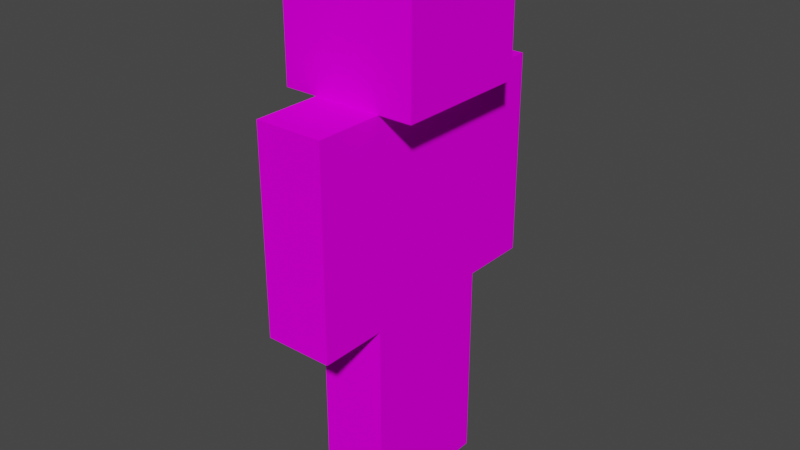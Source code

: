 # Source: DefaultHumanoid.blend  (saved by Blender 2.83.19; exported with 4.5.12 LTS)
import bpy
from mathutils import Matrix  # noqa: F401  (used for matrix-valued properties, if any)

bpy.ops.wm.read_factory_settings(use_empty=True)
scene = bpy.context.scene
scene.name = 'Scene'

# ---- collections
col_collection = bpy.data.collections.new('Collection'); scene.collection.children.link(col_collection)

# ---- images (referenced by path relative to the original .blend; pixels are not part of the script)
import os
ASSET_DIR = os.environ.get("B2B_ASSET_DIR", "")  # directory of the original .blend (textures are referenced by path, not embedded)
HERE = os.path.dirname(os.path.abspath(__file__))  # packed textures are extracted next to this script under _unpacked/

def load_image(name, relpath, width, height, colorspace="sRGB"):
    """Load a texture the original file referenced (path relative to the .blend, or extracted next to this script)."""
    p = next((c for c in (os.path.join(HERE, relpath), os.path.join(ASSET_DIR, relpath)) if relpath and os.path.exists(c)), "")
    if p:
        img = bpy.data.images.load(p, check_existing=True)
        img.name = name
    else:  # same state as the original file: an image datablock whose file is absent (Cycles renders it pink)
        img = bpy.data.images.new(name, width, height)
        img.source = "FILE"
        img.filepath = "//" + (relpath or name)
    img.colorspace_settings.name = colorspace
    return img
img_default_humanoid_png = load_image('default_humanoid.png', 'default_humanoid.png', 1024, 1024, 'sRGB')

# ---- materials (node trees are filled in below, after node groups)
mat_defaulthumanoid = bpy.data.materials.new('DefaultHumanoid')
mat_defaulthumanoid.use_transparent_shadow = False

# ---- material node trees
mat_defaulthumanoid.use_nodes = True; mat_defaulthumanoid.node_tree.nodes.clear()
_N = mat_defaulthumanoid.node_tree.nodes; _L = mat_defaulthumanoid.node_tree.links
n0 = _N.new('ShaderNodeOutputMaterial'); n0.name = 'Material Output'; n0.location = (300, 300)
n1 = _N.new('ShaderNodeTexImage'); n1.name = 'Image Texture'; n1.location = (-324, 242)
n1.image = img_default_humanoid_png
n1.interpolation = 'Closest'
n2 = _N.new('ShaderNodeTexCoord'); n2.name = 'Texture Coordinate'; n2.location = (-572, 74)
n3 = _N.new('ShaderNodeBsdfPrincipled'); n3.name = 'Principled BSDF'; n3.location = (-21, 303)
n3.distribution = 'GGX'
n3.subsurface_method = 'BURLEY'
n3.inputs[2].default_value = 0.0
n3.inputs[3].default_value = 1.45
n3.inputs[13].default_value = 0.0
n3.inputs[20].default_value = 0.0
n3.inputs[27].default_value = (0.0, 0.0, 0.0, 1.0)
n3.inputs[28].default_value = 1.0
_L.new(n1.outputs[0], n3.inputs[0])
_L.new(n2.outputs[2], n1.inputs[0])
_L.new(n3.outputs[0], n0.inputs[0])
n0.is_active_output = True

# ---- world
world_world = bpy.data.worlds.new('World'); scene.world = world_world
world_world.use_nodes = True; world_world.node_tree.nodes.clear()
_N = world_world.node_tree.nodes; _L = world_world.node_tree.links
n0 = _N.new('ShaderNodeOutputWorld'); n0.name = 'World Output'; n0.location = (300, 300)
n1 = _N.new('ShaderNodeBackground'); n1.name = 'Background'; n1.location = (10, 300)
n1.inputs[0].default_value = (0.05088, 0.05088, 0.05088, 1.0)
_L.new(n1.outputs[0], n0.inputs[0])
n0.is_active_output = True
world_world.color = (0.05088, 0.05088, 0.05088)
world_world.use_sun_shadow = False
world_world.sun_shadow_jitter_overblur = 0.0

# ---- meshes
me_cube_001 = bpy.data.meshes.new('Cube.001')
me_cube_001.from_pydata([(-0.5, -0.5, 4.768e-07), (-0.5, -0.5, 1.0), (-0.5, 0.5, 4.768e-07), (-0.5, 0.5, 1.0), (0.5, -0.5, 4.768e-07), (0.5, -0.5, 1.0), (0.5, 0.5, 4.768e-07), (0.5, 0.5, 1.0)], [], [(0, 1, 3, 2), (2, 3, 7, 6), (6, 7, 5, 4), (4, 5, 1, 0), (2, 6, 4, 0), (7, 3, 1, 5)])
_uv = me_cube_001.uv_layers.new(name='UVMap')
_uv.uv.foreach_set('vector', [0.5, 0.5, 0.5, 0.75, 0.375, 0.75, 0.375, 0.5, 0.375, 0.5, 0.375, 0.75, 0.25, 0.75, 0.25, 0.5, 0.25, 0.5, 0.25, 0.75, 0.125, 0.75, 0.125, 0.5, 0.125, 0.5, 0.125, 0.75, 0.0, 0.75, 0.0, 0.5, 0.375, 0.75, 0.375, 1.0, 0.25, 1.0, 0.25, 0.75, 0.25, 0.75, 0.25, 1.0, 0.125, 1.0, 0.125, 0.75])
me_cube_001.materials.append(mat_defaulthumanoid)
me_cube_001.use_remesh_fix_poles = True
me_cube_001.use_remesh_preserve_attributes = False
me_cube_001.use_mirror_vertex_groups = False
me_cube_001.update()
me_cube_003 = bpy.data.meshes.new('Cube.003')
me_cube_003.from_pydata([(-0.25, -0.5, 0.0), (-0.25, 0.5, 0.0), (-0.25, -0.5, 1.5), (0.25, -0.5, 0.0), (0.25, 0.5, 0.0), (0.25, -0.5, 1.5), (0.25, 0.5, 1.5), (-0.25, 0.5, 1.5)], [], [(1, 4, 3, 0), (0, 2, 7, 1), (3, 5, 2, 0), (4, 6, 5, 3), (6, 7, 2, 5), (1, 7, 6, 4)])
_uv = me_cube_003.uv_layers.new(name='UVMap')
_uv.uv.foreach_set('vector', [0.875, 0.875, 0.875, 1.0, 0.75, 1.0, 0.75, 0.875, 0.9375, 0.5, 0.9375, 0.875, 0.8125, 0.875, 0.8125, 0.5, 0.625, 0.5, 0.625, 0.875, 0.5625, 0.875, 0.5625, 0.5, 0.75, 0.5, 0.75, 0.875, 0.625, 0.875, 0.625, 0.5, 0.75, 0.875, 0.75, 1.0, 0.625, 1.0, 0.625, 0.875, 0.8125, 0.5, 0.8125, 0.875, 0.75, 0.875, 0.75, 0.5])
me_cube_003.materials.append(mat_defaulthumanoid)
me_cube_003.use_remesh_fix_poles = True
me_cube_003.use_remesh_preserve_attributes = False
me_cube_003.use_mirror_vertex_groups = False
me_cube_003.update()
me_cube_004 = bpy.data.meshes.new('Cube.004')
me_cube_004.from_pydata([(-0.25, 0.5, 0.25), (-0.25, 0.5, -1.25), (-0.25, 0.0, 0.25), (0.25, 0.5, 0.25), (0.25, 0.5, -1.25), (0.25, 0.0, 0.25), (0.25, 0.0, -1.25), (-0.25, 0.0, -1.25)], [], [(1, 0, 3, 4), (7, 2, 0, 1), (3, 0, 2, 5), (4, 3, 5, 6), (6, 5, 2, 7), (1, 4, 6, 7)])
_uv = me_cube_004.uv_layers.new(name='UVMap')
_uv.uv.foreach_set('vector', [0.4375, 0.0, 0.4375, 0.375, 0.375, 0.375, 0.375, 0.0, 0.5, 0.0, 0.5, 0.375, 0.4375, 0.375, 0.4375, 0.0, 0.375, 0.375, 0.375, 0.5, 0.3125, 0.5, 0.3125, 0.375, 0.375, 0.0, 0.375, 0.375, 0.3125, 0.375, 0.3125, 0.0, 0.3125, 0.0, 0.3125, 0.375, 0.25, 0.375, 0.25, 0.0, 0.4375, 0.375, 0.4375, 0.5, 0.375, 0.5, 0.375, 0.375])
me_cube_004.materials.append(mat_defaulthumanoid)
me_cube_004.use_remesh_fix_poles = True
me_cube_004.use_remesh_preserve_attributes = False
me_cube_004.use_mirror_vertex_groups = False
me_cube_004.update()
me_cube_005 = bpy.data.meshes.new('Cube.005')
me_cube_005.from_pydata([(-0.25, 0.0, 0.25), (-0.25, 0.0, -1.25), (-0.25, -0.5, 0.25), (0.25, 0.0, 0.25), (0.25, 0.0, -1.25), (0.25, -0.5, 0.25), (0.25, -0.5, -1.25), (-0.25, -0.5, -1.25)], [], [(1, 0, 3, 4), (7, 2, 0, 1), (3, 0, 2, 5), (4, 3, 5, 6), (6, 5, 2, 7), (1, 4, 6, 7)])
_uv = me_cube_005.uv_layers.new(name='UVMap')
_uv.uv.foreach_set('vector', [0.1875, 0.0, 0.1875, 0.375, 0.125, 0.375, 0.125, 0.0, 0.25, 0.0, 0.25, 0.375, 0.1875, 0.375, 0.1875, 0.0, 0.125, 0.375, 0.125, 0.5, 0.0625, 0.5, 0.0625, 0.375, 0.125, 0.0, 0.125, 0.375, 0.0625, 0.375, 0.0625, 0.0, 0.0625, 0.0, 0.0625, 0.375, 0.0, 0.375, 0.0, 0.0, 0.1875, 0.375, 0.1875, 0.5, 0.125, 0.5, 0.125, 0.375])
me_cube_005.materials.append(mat_defaulthumanoid)
me_cube_005.use_remesh_fix_poles = True
me_cube_005.use_remesh_preserve_attributes = False
me_cube_005.use_mirror_vertex_groups = False
me_cube_005.update()
me_cube_006 = bpy.data.meshes.new('Cube.006')
me_cube_006.from_pydata([(-0.25, 0.25, 0.0), (-0.25, 0.25, -1.5), (-0.25, -0.25, 0.0), (0.25, 0.25, 0.0), (0.25, 0.25, -1.5), (0.25, -0.25, 0.0), (0.25, -0.25, -1.5), (-0.25, -0.25, -1.5)], [], [(1, 0, 3, 4), (7, 2, 0, 1), (3, 0, 2, 5), (4, 3, 5, 6), (6, 5, 2, 7), (1, 4, 6, 7)])
_uv = me_cube_006.uv_layers.new(name='UVMap')
_uv.uv.foreach_set('vector', [0.9375, 0.0, 0.9375, 0.375, 0.875, 0.375, 0.875, 0.0, 1.0, 0.0, 1.0, 0.375, 0.9375, 0.375, 0.9375, 0.0, 0.875, 0.375, 0.875, 0.5, 0.8125, 0.5, 0.8125, 0.375, 0.875, 0.0, 0.875, 0.375, 0.8125, 0.375, 0.8125, 0.0, 0.8125, 0.0, 0.8125, 0.375, 0.75, 0.375, 0.75, 0.0, 0.9375, 0.375, 0.9375, 0.5, 0.875, 0.5, 0.875, 0.375])
me_cube_006.materials.append(mat_defaulthumanoid)
me_cube_006.use_remesh_fix_poles = True
me_cube_006.use_remesh_preserve_attributes = False
me_cube_006.use_mirror_vertex_groups = False
me_cube_006.update()
me_cube_007 = bpy.data.meshes.new('Cube.007')
me_cube_007.from_pydata([(-0.25, 0.25, 0.0), (-0.25, 0.25, -1.5), (-0.25, -0.25, 0.0), (0.25, 0.25, 0.0), (0.25, 0.25, -1.5), (0.25, -0.25, 0.0), (0.25, -0.25, -1.5), (-0.25, -0.25, -1.5)], [], [(1, 0, 3, 4), (7, 2, 0, 1), (3, 0, 2, 5), (4, 3, 5, 6), (6, 5, 2, 7), (1, 4, 6, 7)])
_uv = me_cube_007.uv_layers.new(name='UVMap')
_uv.uv.foreach_set('vector', [0.6875, 0.0, 0.6875, 0.375, 0.625, 0.375, 0.625, 0.0, 0.75, 0.0, 0.75, 0.375, 0.6875, 0.375, 0.6875, 0.0, 0.625, 0.375, 0.625, 0.5, 0.5625, 0.5, 0.5625, 0.375, 0.625, 0.0, 0.625, 0.375, 0.5625, 0.375, 0.5625, 0.0, 0.5625, 0.0, 0.5625, 0.375, 0.5, 0.375, 0.5, 0.0, 0.6875, 0.375, 0.6875, 0.5, 0.625, 0.5, 0.625, 0.375])
me_cube_007.materials.append(mat_defaulthumanoid)
me_cube_007.use_remesh_fix_poles = True
me_cube_007.use_remesh_preserve_attributes = False
me_cube_007.use_mirror_vertex_groups = False
me_cube_007.update()

# ---- objects
ob_head = bpy.data.objects.new('Head', me_cube_001)
ob_body = bpy.data.objects.new('Body', me_cube_003)
ob_arm_l = bpy.data.objects.new('Arm.L', me_cube_004)
ob_arm_r = bpy.data.objects.new('Arm.R', me_cube_005)
ob_leg_l = bpy.data.objects.new('Leg.L', me_cube_006)
ob_leg_r = bpy.data.objects.new('Leg.R', me_cube_007)

# ---- transforms, parenting, visibility, modifiers, constraints
ob_head.location = (0.0, 0.0, 1.5)
ob_head.scale = (0.5, 0.5, 0.5)
ob_head.lineart.crease_threshold = 0.0
ob_body.location = (0.0, 0.0, 0.75)
ob_body.scale = (0.5, 0.5, 0.5)
ob_body.lineart.crease_threshold = 0.0
ob_arm_l.location = (0.0, 0.25, 1.375)
ob_arm_l.scale = (0.5, 0.5, 0.5)
ob_arm_l.lineart.crease_threshold = 0.0
ob_arm_r.location = (0.0, -0.25, 1.375)
ob_arm_r.scale = (0.5, 0.5, 0.5)
ob_arm_r.lineart.crease_threshold = 0.0
ob_leg_l.location = (0.0, 0.125, 0.75)
ob_leg_l.scale = (0.5, 0.5, 0.5)
ob_leg_l.lineart.crease_threshold = 0.0
ob_leg_r.location = (0.0, -0.125, 0.75)
ob_leg_r.scale = (0.5, 0.5, 0.5)
ob_leg_r.lineart.crease_threshold = 0.0

# ---- collection membership
col_collection.objects.link(ob_head)
col_collection.objects.link(ob_body)
col_collection.objects.link(ob_arm_l)
col_collection.objects.link(ob_arm_r)
col_collection.objects.link(ob_leg_l)
col_collection.objects.link(ob_leg_r)

# ---- scene / render settings (as saved in the file)
scene.frame_start = 1; scene.frame_end = 250; scene.frame_set(72)
scene.render.engine = 'BLENDER_EEVEE_NEXT'
scene.cycles.use_denoising = False
scene.cycles.samples = 128
scene.cycles.sampling_pattern = 'TABULATED_SOBOL'
scene.cycles.use_adaptive_sampling = False
scene.cycles.use_light_tree = False
scene.view_settings.view_transform = 'Filmic'
bpy.context.view_layer.update()

# ---- added for rendering (the .blend has no active camera and no usable light): camera, sun
cam_auto = bpy.data.cameras.new('AutoCamera')
cam_auto.lens = 50.0
cam_auto.sensor_width = 36.0
cam_auto.clip_end = 1000.0
ob_auto_camera = bpy.data.objects.new('AutoCamera', cam_auto)
scene.collection.objects.link(ob_auto_camera)
ob_auto_camera.location = (2.11996, -2.54395, 2.69597)
ob_auto_camera.rotation_euler = (1.09748, -7.21219e-08, 0.694738)
scene.camera = ob_auto_camera
light_auto_sun = bpy.data.lights.new('AutoSun', 'SUN')
light_auto_sun.energy = 3.0
light_auto_sun.angle = 0.0523599
ob_auto_sun = bpy.data.objects.new('AutoSun', light_auto_sun)
scene.collection.objects.link(ob_auto_sun)
ob_auto_sun.rotation_euler = (0.872665, 0.174533, 0.523599)
bpy.context.view_layer.update()

